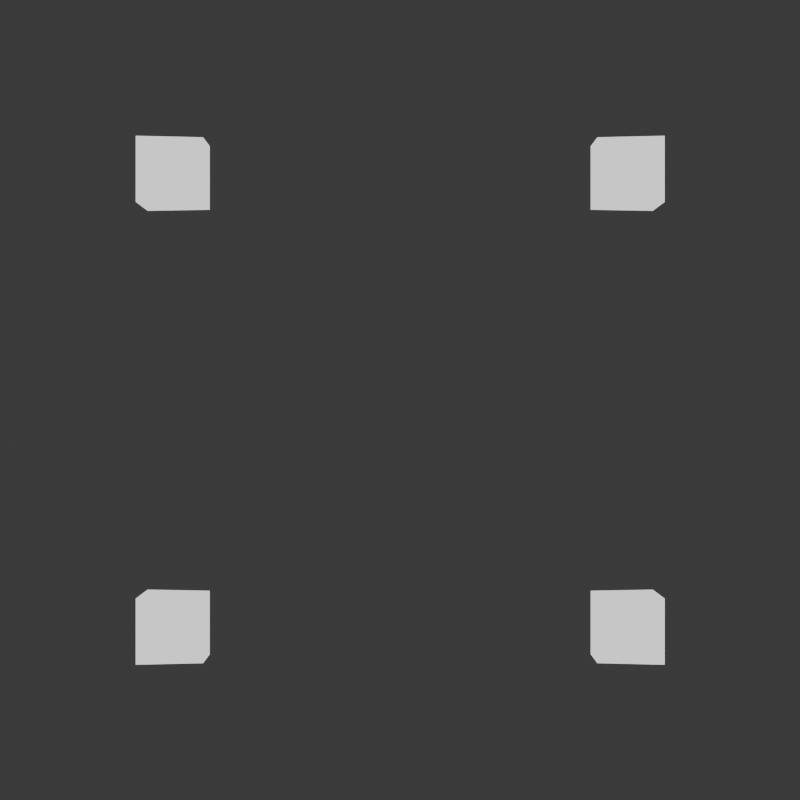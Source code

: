 # Source: wireframe_cube_8x8_wedge.blend  (saved by Blender 4.2.66; exported with 4.5.12 LTS)
import bpy
from mathutils import Matrix  # noqa: F401  (used for matrix-valued properties, if any)

bpy.ops.wm.read_factory_settings(use_empty=True)
scene = bpy.context.scene
scene.name = 'Scene'

# ---- collections
col_collection = bpy.data.collections.new('Collection'); scene.collection.children.link(col_collection)

# ---- materials (node trees are filled in below, after node groups)
mat_material = bpy.data.materials.new('Material')
mat_material.alpha_threshold = 0.0
mat_material.use_transparent_shadow = False
mat_material.roughness = 0.5
mat_material.line_color = (0.0, 0.0, 0.0, 1.0)
mat_gray = bpy.data.materials.new('Gray')

# ---- material node trees
mat_material.use_nodes = True; mat_material.node_tree.nodes.clear()
_N = mat_material.node_tree.nodes; _L = mat_material.node_tree.links
n0 = _N.new('ShaderNodeOutputMaterial'); n0.name = 'Material Output'; n0.location = (300, 300)
n1 = _N.new('ShaderNodeBsdfPrincipled'); n1.name = 'Principled BSDF'; n1.location = (10, 300)
n1.inputs[1].default_value = 1.0
n1.inputs[2].default_value = 0.0
n1.inputs[3].default_value = 1.45
n1.inputs[28].default_value = 1.0
_L.new(n1.outputs[0], n0.inputs[0])
n0.is_active_output = True
mat_gray.use_nodes = True; mat_gray.node_tree.nodes.clear()
_N = mat_gray.node_tree.nodes; _L = mat_gray.node_tree.links
n0 = _N.new('ShaderNodeBsdfPrincipled'); n0.name = 'Principled BSDF'; n0.location = (10, 300)
n0.inputs[0].default_value = (0.5, 0.5, 0.5, 1.0)
n1 = _N.new('ShaderNodeOutputMaterial'); n1.name = 'Material Output'; n1.location = (300, 300)
_L.new(n0.outputs[0], n1.inputs[0])
n1.is_active_output = True

# ---- world
world_world = bpy.data.worlds.new('World'); scene.world = world_world
world_world.use_nodes = True; world_world.node_tree.nodes.clear()
_N = world_world.node_tree.nodes; _L = world_world.node_tree.links
n0 = _N.new('ShaderNodeOutputWorld'); n0.name = 'World Output'; n0.location = (300, 300)
n1 = _N.new('ShaderNodeBackground'); n1.name = 'Background'; n1.location = (10, 300)
n1.inputs[0].default_value = (0.05088, 0.05088, 0.05088, 1.0)
_L.new(n1.outputs[0], n0.inputs[0])
n0.is_active_output = True
world_world.color = (0.05088, 0.05088, 0.05088)
world_world.sun_shadow_jitter_overblur = 0.0

# ---- cameras
cam_camera_001 = bpy.data.cameras.new('Camera.001')

# ---- meshes
me_cube_001 = bpy.data.meshes.new('Cube.001')
me_cube_001.from_pydata([(-1.0, -1.0, -1.0), (-1.0, -1.0, 1.0), (-1.0, 1.0, -1.0), (-1.0, 1.0, 1.0), (1.0, -1.0, -1.0), (1.0, -1.0, 1.0), (1.0, 1.0, -1.0), (1.0, 1.0, 1.0), (-1.0, -0.75, -0.75), (-1.0, 0.75, 0.75), (-1.0, -0.75, 0.75), (-1.0, 0.75, -0.75), (0.75, 1.0, 0.75), (-0.75, 1.0, 0.75), (-0.75, 1.0, -0.75), (0.75, 1.0, -0.75), (1.0, -0.75, 0.75), (1.0, 0.75, 0.75), (1.0, 0.75, -0.75), (1.0, -0.75, -0.75), (0.75, -1.0, 0.75), (-0.75, -1.0, -0.75), (-0.75, -1.0, 0.75), (0.75, -1.0, -0.75), (-0.75, 0.75, -1.0), (0.75, -0.75, -1.0), (0.75, 0.75, -1.0), (-0.75, -0.75, -1.0), (-0.75, -0.75, 1.0), (-0.75, 0.75, 1.0), (0.75, -0.75, 1.0), (0.75, 0.75, 1.0), (-0.75, -0.75, -0.75), (0.127, -0.75, -0.75), (0.75, -0.75, -0.75), (0.75, -0.75, -0.75), (-0.75, -0.75, 0.75), (0.75, -0.75, 0.75), (0.75, -0.75, 0.75), (0.75, -0.75, 0.75), (0.75, -0.75, 0.75), (-0.75, -0.75, 0.75), (0.75, -0.4923, 0.75), (0.75, -0.4923, 0.75), (0.1191, 0.75, 0.75), (-0.75, 0.75, 0.75), (0.75, 0.75, 0.75), (0.1191, 0.75, 0.75), (-0.75, 0.75, 0.75), (-0.75, 0.75, -0.75), (0.75, 0.75, -0.75), (-0.75, 0.75, -0.75), (-0.75, 0.75, -0.75), (-0.75, 0.75, -0.75), (-0.75, 0.4923, -0.75), (-0.75, 0.4923, -0.75), (0.75, 0.75, -0.75), (0.127, -0.75, -0.75), (-0.75, -0.75, -0.75), (0.75, 0.75, 0.75)], [], [(10, 1, 3, 2, 11, 9), (11, 2, 0, 1, 10, 8), (12, 7, 6, 15), (6, 2, 3, 7, 12, 13, 14, 15), (6, 7, 5, 4, 19, 16, 17, 18), (19, 4, 6, 18), (22, 1, 0, 21), (21, 0, 4, 5, 1, 22, 20, 23), (6, 4, 25, 26), (4, 0, 2, 6, 26, 24, 27, 25), (28, 1, 5, 7, 3, 29, 31, 30), (3, 1, 28, 29), (10, 38, 39, 36, 32, 8), (34, 40, 35, 33), (38, 16, 19, 35, 40, 37, 39), (38, 10, 9, 45, 41), (16, 38, 43, 42, 46, 17), (47, 44, 45), (45, 9, 11, 49, 53, 51, 52), (53, 49, 18, 17, 46, 50), (52, 48, 47, 45), (49, 11, 8, 32, 54, 55), (19, 18, 49, 56, 35), (33, 35, 57), (58, 27, 24, 49, 55), (45, 29, 28, 41), (24, 26, 56, 49), (31, 29, 45, 44, 59), (26, 25, 35, 56), (30, 31, 59, 43, 38), (25, 27, 58, 57, 35), (28, 30, 38, 41), (52, 51, 14, 13, 48), (22, 21, 54, 32, 36), (37, 20, 22, 36, 39), (44, 47, 48, 13, 12, 42, 43, 59), (42, 12, 15, 50, 46), (20, 37, 40, 34, 23), (50, 15, 14, 51, 53), (54, 21, 23, 34, 33, 57, 58, 55)])
_uv = me_cube_001.uv_layers.new(name='UVMap')
_uv.uv.foreach_set('vector', [0.5938, 0.03125, 0.625, 0.0, 0.625, 0.25, 0.375, 0.25, 0.4063, 0.2188, 0.5937, 0.2188, 0.4063, 0.2188, 0.375, 0.25, 0.375, 0.0, 0.625, 0.0, 0.5938, 0.03125, 0.4063, 0.03125, 0.5938, 0.4688, 0.625, 0.5, 0.375, 0.5, 0.4062, 0.4688, 0.375, 0.5, 0.375, 0.25, 0.625, 0.25, 0.625, 0.5, 0.5938, 0.4688, 0.5937, 0.2812, 0.4062, 0.2812, 0.4062, 0.4688, 0.375, 0.5, 0.625, 0.5, 0.625, 0.75, 0.375, 0.75, 0.4063, 0.7188, 0.5937, 0.7188, 0.5938, 0.5312, 0.4063, 0.5312, 0.4063, 0.7188, 0.375, 0.75, 0.375, 0.5, 0.4063, 0.5312, 0.5938, 0.9688, 0.625, 1.0, 0.375, 1.0, 0.4062, 0.9688, 0.4062, 0.9688, 0.375, 1.0, 0.375, 0.75, 0.625, 0.75, 0.625, 1.0, 0.5938, 0.9688, 0.5937, 0.7812, 0.4062, 0.7812, 0.375, 0.5, 0.375, 0.75, 0.3438, 0.7188, 0.3438, 0.5313, 0.375, 0.75, 0.125, 0.75, 0.125, 0.5, 0.375, 0.5, 0.3438, 0.5313, 0.1563, 0.5312, 0.1563, 0.7188, 0.3438, 0.7188, 0.8438, 0.7188, 0.875, 0.75, 0.625, 0.75, 0.625, 0.5, 0.875, 0.5, 0.8437, 0.5312, 0.6562, 0.5312, 0.6562, 0.7188, 0.875, 0.5, 0.875, 0.75, 0.8438, 0.7188, 0.8437, 0.5312, 0.375, 0.25, 0.375, 0.25, 0.375, 0.25, 0.375, 0.25, 0.375, 0.0, 0.375, 0.0, 0.375, 0.0, 0.375, 0.25, 0.375, 0.0, 0.375, 0.0, 0.375, 0.25, 0.375, 0.25, 0.375, 0.0, 0.375, 0.0, 0.375, 0.25, 0.375, 0.25, 0.375, 0.25, 0.5635, 0.25, 0.4154, 0.25, 0.4154, 0.25, 0.4365, 0.25, 0.4365, 0.25, 0.5846, 0.25, 0.5635, 0.25, 0.5635, 0.25, 0.5635, 0.25, 0.5635, 0.25, 0.5846, 0.25, 0.5101, 0.25, 0.5101, 0.25, 0.4365, 0.25, 0.375, 0.5, 0.375, 0.5, 0.375, 0.75, 0.375, 0.75, 0.375, 0.75, 0.375, 0.75, 0.375, 0.75, 0.375, 0.75, 0.375, 0.75, 0.375, 0.75, 0.375, 0.5, 0.375, 0.5, 0.375, 0.75, 0.375, 0.75, 0.375, 0.5, 0.375, 0.5, 0.375, 0.5, 0.4365, 0.75, 0.4154, 0.75, 0.4154, 0.75, 0.4365, 0.75, 0.4365, 0.75, 0.4365, 0.75, 0.5846, 0.75, 0.5846, 0.75, 0.4365, 0.75, 0.5635, 0.75, 0.5635, 0.75, 0.5107, 0.75, 0.5635, 0.75, 0.5107, 0.75, 0.375, 0.0, 0.375, 0.0, 0.375, 0.25, 0.375, 0.25, 0.375, 0.207, 0.375, 0.25, 0.375, 0.25, 0.375, 0.0, 0.375, 0.0, 0.4154, 0.25, 0.4154, 0.25, 0.4365, 0.25, 0.4365, 0.25, 0.5846, 0.25, 0.5846, 0.25, 0.5635, 0.25, 0.5635, 0.25, 0.5635, 0.25, 0.375, 0.5, 0.375, 0.75, 0.375, 0.75, 0.375, 0.5, 0.375, 0.75, 0.375, 0.5, 0.375, 0.5, 0.375, 0.707, 0.375, 0.75, 0.4154, 0.75, 0.4154, 0.75, 0.4365, 0.75, 0.4365, 0.75, 0.4365, 0.75, 0.5846, 0.75, 0.5846, 0.75, 0.5635, 0.75, 0.5635, 0.75, 0.4365, 0.0, 0.4365, 0.0, 0.4154, 0.0, 0.4154, 0.0, 0.4365, 0.0, 0.5846, 0.0, 0.5846, 0.0, 0.4583, 0.0, 0.5635, 0.0, 0.5635, 0.0, 0.375, 0.5, 0.375, 0.5, 0.375, 0.25, 0.375, 0.25, 0.375, 0.5, 0.375, 0.3949, 0.375, 0.3949, 0.375, 0.25, 0.375, 0.25, 0.375, 0.5, 0.375, 0.5, 0.375, 0.5, 0.375, 0.5, 0.5417, 0.5, 0.4154, 0.5, 0.4154, 0.5, 0.4365, 0.5, 0.4365, 0.5, 0.5846, 0.5, 0.5635, 0.5, 0.5635, 0.5, 0.5635, 0.5, 0.5846, 0.5, 0.375, 0.75, 0.375, 0.75, 0.375, 1.0, 0.375, 1.0, 0.375, 1.0, 0.375, 1.0, 0.375, 1.0, 0.375, 0.75, 0.375, 0.75, 0.375, 0.8538, 0.375, 0.8538, 0.375, 1.0, 0.375, 1.0])
me_cube_001.materials.append(mat_material)
me_cube_001.update()
me_shape = bpy.data.meshes.new('shape')
me_shape.from_pydata([(0.0, 0.0, -0.4167), (0.4976, 0.04901, -0.4167), (0.4976, -0.04901, -0.4167), (-0.4976, 0.04901, -0.4167), (-0.4976, -0.04901, -0.4167), (0.4976, -0.04901, 0.4167), (0.0, 0.0, 0.4167), (0.4976, 0.04901, 0.4167), (-0.4976, -0.04901, 0.4167), (-0.4976, 0.04901, 0.4167)], [], [(0, 2, 1), (0, 4, 3), (6, 7, 5), (6, 9, 8), (0, 3, 9, 6), (1, 2, 5, 7), (2, 0, 6, 5), (3, 4, 8, 9), (4, 0, 6, 8), (0, 1, 7, 6)])
me_shape.materials.append(mat_gray)
me_shape.update()

# ---- objects
ob_empty = bpy.data.objects.new('Empty', None)
ob_camera = bpy.data.objects.new('Camera', cam_camera_001)
ob_cube = bpy.data.objects.new('Cube', me_cube_001)
ob_shape = bpy.data.objects.new('shape', me_shape)

# ---- transforms, parenting, visibility, modifiers, constraints
ob_empty.location = (0.0, 0.0, 0.0)
ob_camera.parent = ob_empty
ob_camera.location = (4.3, 0.0, 0.0)
ob_camera.rotation_euler = (1.571, -0.0, 1.571)
ob_cube.location = (0.0, 0.0, 0.0)
_m = ob_cube.modifiers.new('Boolean', 'BOOLEAN')
_m.object = ob_shape
_m.operation = 'INTERSECT'
_m.use_self = True
ob_shape.parent = ob_empty
ob_shape.location = (0.0, 0.0, 0.0)
ob_shape.rotation_euler = (0.0, -0.0, 1.571)
ob_shape.scale = (3.0, 3.0, 3.0)
ob_shape.hide_render = True

# ---- collection membership
col_collection.objects.link(ob_empty)
col_collection.objects.link(ob_camera)
col_collection.objects.link(ob_cube)
col_collection.objects.link(ob_shape)

# ---- scene / render settings (as saved in the file)
scene.camera = ob_camera
scene.frame_start = 1; scene.frame_end = 32; scene.frame_set(0)
scene.render.engine = 'BLENDER_EEVEE_NEXT'
scene.render.resolution_x = 8
scene.render.resolution_y = 8
bpy.context.view_layer.update()

# ---- added for rendering (the .blend has no usable light): sun
light_auto_sun = bpy.data.lights.new('AutoSun', 'SUN')
light_auto_sun.energy = 3.0
light_auto_sun.angle = 0.0523599
ob_auto_sun = bpy.data.objects.new('AutoSun', light_auto_sun)
scene.collection.objects.link(ob_auto_sun)
ob_auto_sun.rotation_euler = (0.872665, 0.174533, 0.523599)
bpy.context.view_layer.update()
